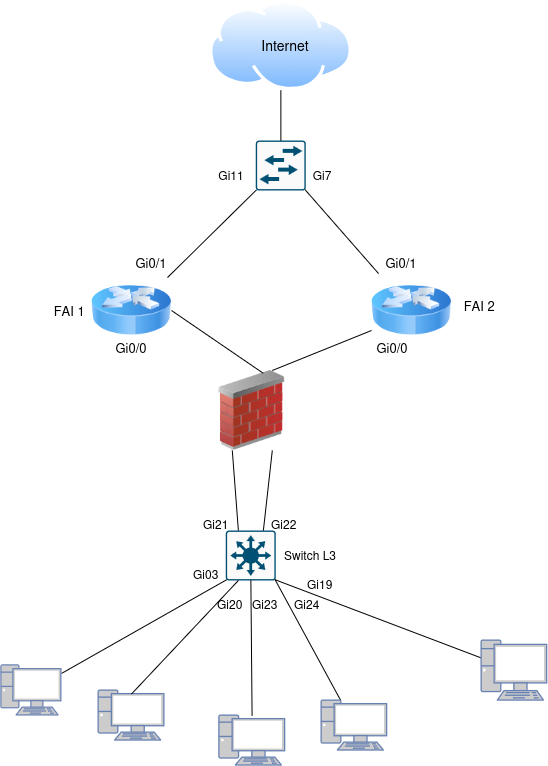

The diagram above was exported from draw.io. Its source (the exported page's mxGraphModel, read from the mxfile embedded in the PNG):
<mxGraphModel dx="746" dy="922" grid="1" gridSize="10" guides="1" tooltips="1" connect="1" arrows="1" fold="1" page="1" pageScale="1" pageWidth="827" pageHeight="1169" math="0" shadow="0">
  <root>
    <mxCell id="0" />
    <mxCell id="1" parent="0" />
    <mxCell id="D6x8HnPtvkmz4YdJ5DZf-3" parent="1" style="image;html=1;image=img/lib/clip_art/networking/Router_Icon_128x128.png" value="" vertex="1">
      <mxGeometry height="80" width="80" x="220" y="540" as="geometry" />
    </mxCell>
    <mxCell id="D6x8HnPtvkmz4YdJ5DZf-4" parent="1" style="sketch=0;points=[[0.015,0.015,0],[0.985,0.015,0],[0.985,0.985,0],[0.015,0.985,0],[0.25,0,0],[0.5,0,0],[0.75,0,0],[1,0.25,0],[1,0.5,0],[1,0.75,0],[0.75,1,0],[0.5,1,0],[0.25,1,0],[0,0.75,0],[0,0.5,0],[0,0.25,0]];verticalLabelPosition=bottom;html=1;verticalAlign=top;aspect=fixed;align=center;pointerEvents=1;shape=mxgraph.cisco19.rect;prIcon=l3_switch;fillColor=#FAFAFA;strokeColor=#005073;" value="" vertex="1">
      <mxGeometry height="50" width="50" x="354.37" y="800" as="geometry" />
    </mxCell>
    <mxCell id="D6x8HnPtvkmz4YdJ5DZf-5" parent="1" style="image;html=1;image=img/lib/clip_art/networking/Router_Icon_128x128.png" value="" vertex="1">
      <mxGeometry height="80" width="80" x="500" y="540" as="geometry" />
    </mxCell>
    <mxCell id="D6x8HnPtvkmz4YdJ5DZf-6" parent="1" style="image;aspect=fixed;perimeter=ellipsePerimeter;html=1;align=center;shadow=0;dashed=0;spacingTop=3;image=img/lib/active_directory/internet_cloud.svg;" value="&lt;span style=&quot;color: light-dark(transparent, rgb(129, 61, 156));&quot;&gt;INTERNET&lt;/span&gt;" vertex="1">
      <mxGeometry height="90" width="142.86" x="337.94" y="270" as="geometry" />
    </mxCell>
    <mxCell id="D6x8HnPtvkmz4YdJ5DZf-9" edge="1" parent="1" source="D6x8HnPtvkmz4YdJ5DZf-3" style="endArrow=none;html=1;rounded=0;exitX=0.95;exitY=0.088;exitDx=0;exitDy=0;exitPerimeter=0;entryX=0.015;entryY=0.985;entryDx=0;entryDy=0;entryPerimeter=0;" target="RXGOM668PLNSkbfWsxTI-13" value="">
      <mxGeometry height="50" relative="1" width="50" as="geometry">
        <mxPoint x="320" y="690" as="sourcePoint" />
        <mxPoint x="360" y="520" as="targetPoint" />
      </mxGeometry>
    </mxCell>
    <mxCell id="D6x8HnPtvkmz4YdJ5DZf-10" edge="1" parent="1" source="D6x8HnPtvkmz4YdJ5DZf-5" style="endArrow=none;html=1;rounded=0;exitX=0.088;exitY=0.038;exitDx=0;exitDy=0;exitPerimeter=0;entryX=0.985;entryY=0.985;entryDx=0;entryDy=0;entryPerimeter=0;" target="RXGOM668PLNSkbfWsxTI-13" value="">
      <mxGeometry height="50" relative="1" width="50" as="geometry">
        <mxPoint x="360" y="760" as="sourcePoint" />
        <mxPoint x="450" y="520" as="targetPoint" />
      </mxGeometry>
    </mxCell>
    <mxCell id="D6x8HnPtvkmz4YdJ5DZf-14" parent="1" style="text;html=1;whiteSpace=wrap;strokeColor=none;fillColor=none;align=center;verticalAlign=middle;rounded=0;" value="&lt;font style=&quot;font-size: 13px;&quot;&gt;FAI 1&amp;nbsp;&lt;/font&gt;" vertex="1">
      <mxGeometry height="30" width="60" x="170" y="565" as="geometry" />
    </mxCell>
    <mxCell id="D6x8HnPtvkmz4YdJ5DZf-15" edge="1" parent="1" source="D6x8HnPtvkmz4YdJ5DZf-14" style="edgeStyle=orthogonalEdgeStyle;rounded=0;orthogonalLoop=1;jettySize=auto;html=1;innerLoopWaypoints=1;exitX=0.5;exitY=1;exitDx=0;exitDy=0;" target="D6x8HnPtvkmz4YdJ5DZf-14">
      <mxGeometry relative="1" as="geometry" />
    </mxCell>
    <mxCell id="D6x8HnPtvkmz4YdJ5DZf-16" parent="1" style="text;html=1;whiteSpace=wrap;strokeColor=none;fillColor=none;align=center;verticalAlign=middle;rounded=0;" value="&lt;font style=&quot;font-size: 13px;&quot;&gt;FAI 2&amp;nbsp;&lt;/font&gt;" vertex="1">
      <mxGeometry height="30" width="60" x="580" y="560" as="geometry" />
    </mxCell>
    <mxCell id="D6x8HnPtvkmz4YdJ5DZf-29" edge="1" parent="1" source="D6x8HnPtvkmz4YdJ5DZf-30" style="endArrow=none;html=1;rounded=0;entryX=0.015;entryY=0.985;entryDx=0;entryDy=0;entryPerimeter=0;" target="D6x8HnPtvkmz4YdJ5DZf-4" value="">
      <mxGeometry height="50" relative="1" width="50" as="geometry">
        <mxPoint x="310" y="863.5" as="sourcePoint" />
        <mxPoint x="320" y="880" as="targetPoint" />
      </mxGeometry>
    </mxCell>
    <mxCell id="D6x8HnPtvkmz4YdJ5DZf-30" parent="1" style="fontColor=#0066CC;verticalAlign=top;verticalLabelPosition=bottom;labelPosition=center;align=center;html=1;outlineConnect=0;fillColor=#CCCCCC;strokeColor=#6881B3;gradientColor=none;gradientDirection=north;strokeWidth=2;shape=mxgraph.networks.pc;" value="" vertex="1">
      <mxGeometry height="50" width="60" x="130" y="935" as="geometry" />
    </mxCell>
    <mxCell id="D6x8HnPtvkmz4YdJ5DZf-33" parent="1" style="fontColor=#0066CC;verticalAlign=top;verticalLabelPosition=bottom;labelPosition=center;align=center;html=1;outlineConnect=0;fillColor=#CCCCCC;strokeColor=#6881B3;gradientColor=none;gradientDirection=north;strokeWidth=2;shape=mxgraph.networks.pc;" value="" vertex="1">
      <mxGeometry height="50" width="65.63" x="227.18000000000006" y="960" as="geometry" />
    </mxCell>
    <mxCell id="D6x8HnPtvkmz4YdJ5DZf-35" edge="1" parent="1" source="D6x8HnPtvkmz4YdJ5DZf-33" style="endArrow=none;html=1;rounded=0;entryX=0.25;entryY=1;entryDx=0;entryDy=0;entryPerimeter=0;exitX=0.5;exitY=0.07;exitDx=0;exitDy=0;exitPerimeter=0;" target="D6x8HnPtvkmz4YdJ5DZf-4" value="">
      <mxGeometry height="50" relative="1" width="50" as="geometry">
        <mxPoint x="520" y="944.5" as="sourcePoint" />
        <mxPoint x="565" y="910" as="targetPoint" />
      </mxGeometry>
    </mxCell>
    <mxCell id="RXGOM668PLNSkbfWsxTI-7" parent="1" style="text;html=1;whiteSpace=wrap;align=center;verticalAlign=middle;rounded=0;" value="&lt;br&gt;&lt;div&gt;&lt;font style=&quot;font-size: 13px;&quot;&gt;Gi0/0&lt;/font&gt;&lt;/div&gt;" vertex="1">
      <mxGeometry height="30" width="80" x="220" y="595" as="geometry" />
    </mxCell>
    <mxCell id="RXGOM668PLNSkbfWsxTI-8" parent="1" style="text;html=1;whiteSpace=wrap;strokeColor=none;fillColor=none;align=center;verticalAlign=middle;rounded=0;" value="&lt;font style=&quot;font-size: 14px;&quot;&gt;Internet&lt;/font&gt;" vertex="1">
      <mxGeometry height="40" width="65.63" x="381" y="295" as="geometry" />
    </mxCell>
    <mxCell id="RXGOM668PLNSkbfWsxTI-13" parent="1" style="sketch=0;points=[[0.015,0.015,0],[0.985,0.015,0],[0.985,0.985,0],[0.015,0.985,0],[0.25,0,0],[0.5,0,0],[0.75,0,0],[1,0.25,0],[1,0.5,0],[1,0.75,0],[0.75,1,0],[0.5,1,0],[0.25,1,0],[0,0.75,0],[0,0.5,0],[0,0.25,0]];verticalLabelPosition=bottom;html=1;verticalAlign=top;aspect=fixed;align=center;pointerEvents=1;shape=mxgraph.cisco19.rect;prIcon=l2_switch;fillColor=#FAFAFA;strokeColor=#005073;" value="" vertex="1">
      <mxGeometry height="50" width="50" x="384.37" y="410" as="geometry" />
    </mxCell>
    <mxCell id="RXGOM668PLNSkbfWsxTI-14" edge="1" parent="1" source="RXGOM668PLNSkbfWsxTI-13" style="endArrow=none;html=1;rounded=0;exitX=0.5;exitY=0;exitDx=0;exitDy=0;exitPerimeter=0;entryX=0.5;entryY=1;entryDx=0;entryDy=0;" target="D6x8HnPtvkmz4YdJ5DZf-6" value="">
      <mxGeometry height="50" relative="1" width="50" as="geometry">
        <mxPoint x="624" y="504" as="sourcePoint" />
        <mxPoint x="530" y="450" as="targetPoint" />
      </mxGeometry>
    </mxCell>
    <mxCell id="RXGOM668PLNSkbfWsxTI-15" parent="1" style="text;html=1;whiteSpace=wrap;strokeColor=none;fillColor=none;align=center;verticalAlign=middle;rounded=0;" value="Gi11" vertex="1">
      <mxGeometry height="30" width="60" x="330" y="430" as="geometry" />
    </mxCell>
    <mxCell id="RXGOM668PLNSkbfWsxTI-16" parent="1" style="text;html=1;whiteSpace=wrap;align=center;verticalAlign=middle;rounded=0;" value="&lt;br&gt;&lt;div&gt;&lt;font style=&quot;font-size: 13px;&quot;&gt;Gi0/0&lt;/font&gt;&lt;/div&gt;" vertex="1">
      <mxGeometry height="30" width="80" x="480.8" y="595" as="geometry" />
    </mxCell>
    <mxCell id="RXGOM668PLNSkbfWsxTI-18" parent="1" style="text;whiteSpace=wrap;html=1;" value="Gi22" vertex="1">
      <mxGeometry height="40" width="60" x="397.94" y="780" as="geometry" />
    </mxCell>
    <mxCell id="RXGOM668PLNSkbfWsxTI-27" parent="1" style="text;html=1;whiteSpace=wrap;strokeColor=none;fillColor=none;align=center;verticalAlign=middle;rounded=0;" value="Gi7" vertex="1">
      <mxGeometry height="30" width="60" x="420.8" y="430" as="geometry" />
    </mxCell>
    <mxCell id="RXGOM668PLNSkbfWsxTI-28" parent="1" style="text;html=1;whiteSpace=wrap;align=center;verticalAlign=middle;rounded=0;" value="&lt;br&gt;&lt;div&gt;&lt;font style=&quot;font-size: 13px;&quot;&gt;Gi0/1&lt;/font&gt;&lt;/div&gt;" vertex="1">
      <mxGeometry height="30" width="80" x="240" y="510" as="geometry" />
    </mxCell>
    <mxCell id="RXGOM668PLNSkbfWsxTI-30" parent="1" style="text;html=1;whiteSpace=wrap;align=center;verticalAlign=middle;rounded=0;" value="&lt;br&gt;&lt;div&gt;&lt;font style=&quot;font-size: 13px;&quot;&gt;Gi0/1&lt;/font&gt;&lt;/div&gt;" vertex="1">
      <mxGeometry height="30" width="80" x="490" y="510" as="geometry" />
    </mxCell>
    <mxCell id="RXGOM668PLNSkbfWsxTI-33" parent="1" style="text;whiteSpace=wrap;html=1;" value="Gi03" vertex="1">
      <mxGeometry height="40" width="60" x="320" y="830" as="geometry" />
    </mxCell>
    <mxCell id="RXGOM668PLNSkbfWsxTI-35" parent="1" style="text;whiteSpace=wrap;html=1;" value="Gi20" vertex="1">
      <mxGeometry height="40" width="60" x="344.37" y="860" as="geometry" />
    </mxCell>
    <mxCell id="RXGOM668PLNSkbfWsxTI-36" parent="1" style="text;whiteSpace=wrap;html=1;" value="Gi23" vertex="1">
      <mxGeometry height="40" width="60" x="379.37" y="860" as="geometry" />
    </mxCell>
    <mxCell id="RXGOM668PLNSkbfWsxTI-37" parent="1" style="fontColor=#0066CC;verticalAlign=top;verticalLabelPosition=bottom;labelPosition=center;align=center;html=1;outlineConnect=0;fillColor=#CCCCCC;strokeColor=#6881B3;gradientColor=none;gradientDirection=north;strokeWidth=2;shape=mxgraph.networks.pc;" value="" vertex="1">
      <mxGeometry height="50" width="65.63" x="347.99" y="985" as="geometry" />
    </mxCell>
    <mxCell id="RXGOM668PLNSkbfWsxTI-38" edge="1" parent="1" source="D6x8HnPtvkmz4YdJ5DZf-4" style="endArrow=none;html=1;rounded=0;exitX=0.5;exitY=1;exitDx=0;exitDy=0;exitPerimeter=0;" target="RXGOM668PLNSkbfWsxTI-37" value="">
      <mxGeometry height="50" relative="1" width="50" as="geometry">
        <mxPoint x="400" y="860" as="sourcePoint" />
        <mxPoint x="450" y="810" as="targetPoint" />
      </mxGeometry>
    </mxCell>
    <mxCell id="RXGOM668PLNSkbfWsxTI-58" parent="1" style="text;whiteSpace=wrap;html=1;" value="Gi24" vertex="1">
      <mxGeometry height="40" width="60" x="420.8" y="860" as="geometry" />
    </mxCell>
    <mxCell id="RXGOM668PLNSkbfWsxTI-60" edge="1" parent="1" source="D6x8HnPtvkmz4YdJ5DZf-4" style="endArrow=none;html=1;rounded=0;exitX=0.985;exitY=0.985;exitDx=0;exitDy=0;exitPerimeter=0;" target="RXGOM668PLNSkbfWsxTI-61" value="">
      <mxGeometry height="50" relative="1" width="50" as="geometry">
        <mxPoint x="425.5" y="825" as="sourcePoint" />
        <mxPoint x="490" y="940" as="targetPoint" />
      </mxGeometry>
    </mxCell>
    <mxCell id="RXGOM668PLNSkbfWsxTI-61" parent="1" style="fontColor=#0066CC;verticalAlign=top;verticalLabelPosition=bottom;labelPosition=center;align=center;html=1;outlineConnect=0;fillColor=#CCCCCC;strokeColor=#6881B3;gradientColor=none;gradientDirection=north;strokeWidth=2;shape=mxgraph.networks.pc;" value="" vertex="1">
      <mxGeometry height="50" width="65.63" x="450" y="970" as="geometry" />
    </mxCell>
    <mxCell id="RXGOM668PLNSkbfWsxTI-63" edge="1" parent="1" source="D6x8HnPtvkmz4YdJ5DZf-4" style="endArrow=none;html=1;rounded=0;entryX=0.25;entryY=1;entryDx=0;entryDy=0;exitX=0.25;exitY=0;exitDx=0;exitDy=0;exitPerimeter=0;" target="TdcyXoeDTm3tkHH7Yceb-1" value="">
      <mxGeometry height="50" relative="1" width="50" as="geometry">
        <mxPoint x="360" y="800" as="sourcePoint" />
        <mxPoint x="379.37" y="700" as="targetPoint" />
      </mxGeometry>
    </mxCell>
    <mxCell id="RXGOM668PLNSkbfWsxTI-67" edge="1" parent="1" source="D6x8HnPtvkmz4YdJ5DZf-4" style="endArrow=none;html=1;rounded=0;exitX=0.75;exitY=0;exitDx=0;exitDy=0;exitPerimeter=0;entryX=0.75;entryY=1;entryDx=0;entryDy=0;" target="TdcyXoeDTm3tkHH7Yceb-1" value="">
      <mxGeometry height="50" relative="1" width="50" as="geometry">
        <mxPoint x="498.81500000000005" y="820" as="sourcePoint" />
        <mxPoint x="420" y="680" as="targetPoint" />
      </mxGeometry>
    </mxCell>
    <mxCell id="RXGOM668PLNSkbfWsxTI-68" parent="1" style="text;whiteSpace=wrap;html=1;" value="Gi21" vertex="1">
      <mxGeometry height="40" width="60" x="330" y="780" as="geometry" />
    </mxCell>
    <mxCell id="RXGOM668PLNSkbfWsxTI-78" parent="1" style="text;html=1;whiteSpace=wrap;strokeColor=none;fillColor=none;align=center;verticalAlign=middle;rounded=0;" value="Switch L3" vertex="1">
      <mxGeometry height="30" width="60" x="409.37" y="810" as="geometry" />
    </mxCell>
    <mxCell id="TdcyXoeDTm3tkHH7Yceb-1" parent="1" style="image;html=1;image=img/lib/clip_art/networking/Firewall_02_128x128.png" value="" vertex="1">
      <mxGeometry height="80" width="80" x="340.8" y="640" as="geometry" />
    </mxCell>
    <mxCell id="TdcyXoeDTm3tkHH7Yceb-8" edge="1" parent="1" source="TdcyXoeDTm3tkHH7Yceb-1" style="endArrow=none;html=1;rounded=0;exitX=0.636;exitY=0.034;exitDx=0;exitDy=0;entryX=1;entryY=0.5;entryDx=0;entryDy=0;exitPerimeter=0;" target="D6x8HnPtvkmz4YdJ5DZf-3" value="">
      <mxGeometry height="50" relative="1" width="50" as="geometry">
        <mxPoint x="300" y="620" as="sourcePoint" />
        <mxPoint x="350" y="570" as="targetPoint" />
      </mxGeometry>
    </mxCell>
    <mxCell id="TdcyXoeDTm3tkHH7Yceb-11" edge="1" parent="1" source="TdcyXoeDTm3tkHH7Yceb-1" style="endArrow=none;html=1;rounded=0;entryX=0;entryY=0.75;entryDx=0;entryDy=0;exitX=0.75;exitY=0;exitDx=0;exitDy=0;" target="D6x8HnPtvkmz4YdJ5DZf-5" value="">
      <mxGeometry height="50" relative="1" width="50" as="geometry">
        <mxPoint x="300" y="620" as="sourcePoint" />
        <mxPoint x="350" y="570" as="targetPoint" />
      </mxGeometry>
    </mxCell>
    <mxCell id="TdcyXoeDTm3tkHH7Yceb-14" edge="1" parent="1" source="D6x8HnPtvkmz4YdJ5DZf-4" style="endArrow=none;html=1;rounded=0;exitX=0.985;exitY=0.985;exitDx=0;exitDy=0;exitPerimeter=0;" target="TdcyXoeDTm3tkHH7Yceb-17" value="">
      <mxGeometry height="50" relative="1" width="50" as="geometry">
        <mxPoint x="540" y="810" as="sourcePoint" />
        <mxPoint x="620" y="930" as="targetPoint" />
      </mxGeometry>
    </mxCell>
    <mxCell id="TdcyXoeDTm3tkHH7Yceb-15" parent="1" style="text;whiteSpace=wrap;html=1;" value="Gi19" vertex="1">
      <mxGeometry height="40" width="60" x="434.37" y="840" as="geometry" />
    </mxCell>
    <mxCell id="TdcyXoeDTm3tkHH7Yceb-17" parent="1" style="fontColor=#0066CC;verticalAlign=top;verticalLabelPosition=bottom;labelPosition=center;align=center;html=1;outlineConnect=0;fillColor=#CCCCCC;strokeColor=#6881B3;gradientColor=none;gradientDirection=north;strokeWidth=2;shape=mxgraph.networks.pc;" value="" vertex="1">
      <mxGeometry height="60" width="65.63" x="610" y="910" as="geometry" />
    </mxCell>
  </root>
</mxGraphModel>